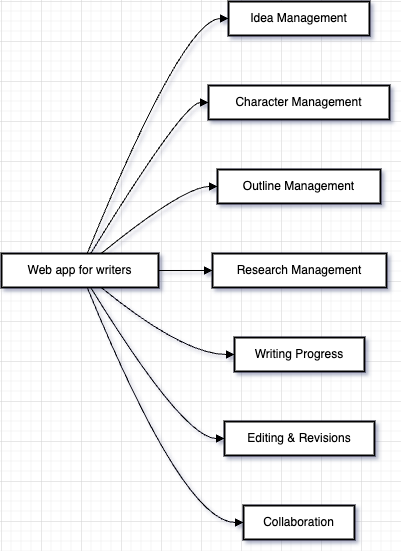

The diagram above was exported from draw.io. Its source (the exported page's mxGraphModel, read from the mxfile embedded in the PNG):
<mxGraphModel dx="2282" dy="1897" grid="1" gridSize="10" guides="1" tooltips="1" connect="1" arrows="1" fold="1" page="1" pageScale="1" pageWidth="850" pageHeight="1100" math="0" shadow="0">
  <root>
    <mxCell id="0" />
    <mxCell id="1" parent="0" />
    <mxCell id="2" value="Web app for writers" style="whiteSpace=wrap;strokeWidth=2;" parent="1" vertex="1">
      <mxGeometry y="252" width="157" height="34" as="geometry" />
    </mxCell>
    <mxCell id="3" value="Idea Management" style="whiteSpace=wrap;strokeWidth=2;" parent="1" vertex="1">
      <mxGeometry x="227" width="141" height="34" as="geometry" />
    </mxCell>
    <mxCell id="4" value="Character Management" style="whiteSpace=wrap;strokeWidth=2;" parent="1" vertex="1">
      <mxGeometry x="207" y="84" width="181" height="34" as="geometry" />
    </mxCell>
    <mxCell id="5" value="Outline Management" style="whiteSpace=wrap;strokeWidth=2;" parent="1" vertex="1">
      <mxGeometry x="216" y="168" width="163" height="34" as="geometry" />
    </mxCell>
    <mxCell id="6" value="Research Management" style="whiteSpace=wrap;strokeWidth=2;" parent="1" vertex="1">
      <mxGeometry x="211" y="252" width="174" height="34" as="geometry" />
    </mxCell>
    <mxCell id="7" value="Writing Progress" style="whiteSpace=wrap;strokeWidth=2;" parent="1" vertex="1">
      <mxGeometry x="233" y="336" width="130" height="34" as="geometry" />
    </mxCell>
    <mxCell id="8" value="Editing &amp; Revisions" style="whiteSpace=wrap;strokeWidth=2;" parent="1" vertex="1">
      <mxGeometry x="223" y="420" width="150" height="34" as="geometry" />
    </mxCell>
    <mxCell id="9" value="Collaboration" style="whiteSpace=wrap;strokeWidth=2;" parent="1" vertex="1">
      <mxGeometry x="242" y="504" width="111" height="34" as="geometry" />
    </mxCell>
    <mxCell id="10" value="" style="curved=1;startArrow=none;endArrow=block;exitX=0.5458533167778788;exitY=0;entryX=0.0031028368794326243;entryY=0.5;" parent="1" source="2" target="3" edge="1">
      <mxGeometry relative="1" as="geometry">
        <Array as="points">
          <mxPoint x="182" y="17" />
        </Array>
      </mxGeometry>
    </mxCell>
    <mxCell id="11" value="" style="curved=1;startArrow=none;endArrow=block;exitX=0.5681330802623598;exitY=0;entryX=0.002244475138121547;entryY=0.5;" parent="1" source="2" target="4" edge="1">
      <mxGeometry relative="1" as="geometry">
        <Array as="points">
          <mxPoint x="182" y="101" />
        </Array>
      </mxGeometry>
    </mxCell>
    <mxCell id="12" value="" style="curved=1;startArrow=none;endArrow=block;exitX=0.6349723707158023;exitY=0;entryX=0.0023006134969325155;entryY=0.5;" parent="1" source="2" target="5" edge="1">
      <mxGeometry relative="1" as="geometry">
        <Array as="points">
          <mxPoint x="182" y="185" />
        </Array>
      </mxGeometry>
    </mxCell>
    <mxCell id="13" value="" style="curved=1;startArrow=none;endArrow=block;exitX=1.0025875796178343;exitY=0.5;entryX=-0.0014816810344827585;entryY=0.5;" parent="1" source="2" target="6" edge="1">
      <mxGeometry relative="1" as="geometry">
        <Array as="points" />
      </mxGeometry>
    </mxCell>
    <mxCell id="14" value="" style="curved=1;startArrow=none;endArrow=block;exitX=0.6349723707158023;exitY=1;entryX=-0.0002403846153846154;entryY=0.5;" parent="1" source="2" target="7" edge="1">
      <mxGeometry relative="1" as="geometry">
        <Array as="points">
          <mxPoint x="182" y="353" />
        </Array>
      </mxGeometry>
    </mxCell>
    <mxCell id="15" value="" style="curved=1;startArrow=none;endArrow=block;exitX=0.5681330802623598;exitY=1;entryX=-0.0011458333333333333;entryY=0.5;" parent="1" source="2" target="8" edge="1">
      <mxGeometry relative="1" as="geometry">
        <Array as="points">
          <mxPoint x="182" y="437" />
        </Array>
      </mxGeometry>
    </mxCell>
    <mxCell id="16" value="" style="curved=1;startArrow=none;endArrow=block;exitX=0.5458533167778788;exitY=1;entryX=0.0026745495495495496;entryY=0.5;" parent="1" source="2" target="9" edge="1">
      <mxGeometry relative="1" as="geometry">
        <Array as="points">
          <mxPoint x="182" y="521" />
        </Array>
      </mxGeometry>
    </mxCell>
  </root>
</mxGraphModel>